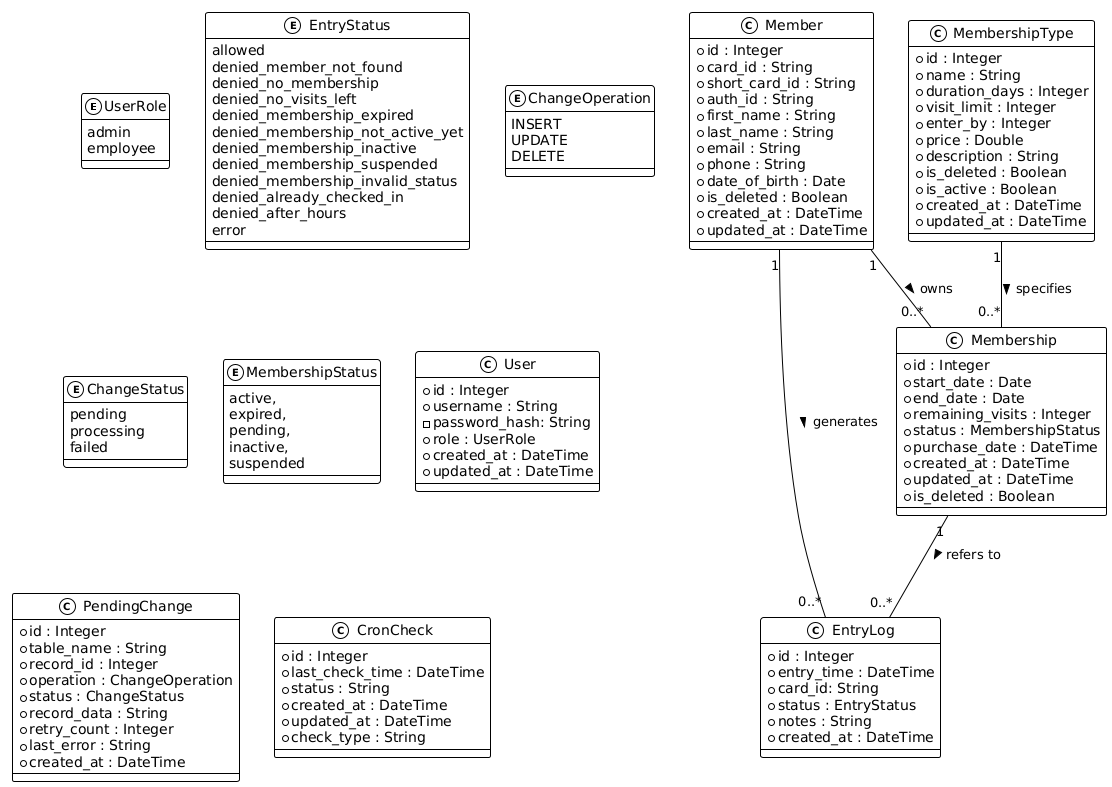

The diagram above was rendered by PlantUML. Its source (embedded in the PNG):
@startuml
!theme mono

' ===== ENUMERACIJE =====
enum UserRole {
    admin
    employee
}

enum EntryStatus {
         allowed
        denied_member_not_found
        denied_no_membership
        denied_no_visits_left
        denied_membership_expired
        denied_membership_not_active_yet
        denied_membership_inactive
        denied_membership_suspended
        denied_membership_invalid_status
        denied_already_checked_in
        denied_after_hours
        error
}


enum ChangeOperation {
    INSERT
    UPDATE
    DELETE
}

enum ChangeStatus {
    pending
    processing
    failed
}
enum MembershipStatus {
    active,
    expired,
    pending,
    inactive,
    suspended
}

' ===== KLASE =====
class User {
    + id : Integer
    + username : String
    - password_hash: String
    + role : UserRole
    + created_at : DateTime
    + updated_at : DateTime
}

class Member {
    + id : Integer
    + card_id : String
    + short_card_id : String
    + auth_id : String
    + first_name : String
    + last_name : String
    + email : String
    + phone : String
    + date_of_birth : Date
    + is_deleted : Boolean
    + created_at : DateTime
    + updated_at : DateTime
}

class MembershipType {
    + id : Integer
    + name : String
    + duration_days : Integer
    + visit_limit : Integer
    + enter_by : Integer
    + price : Double
    + description : String
    + is_deleted : Boolean
    + is_active : Boolean
    + created_at : DateTime
    + updated_at : DateTime
}

class Membership {
    + id : Integer
    + start_date : Date
    + end_date : Date
    + remaining_visits : Integer
    + status : MembershipStatus
    + purchase_date : DateTime
    + created_at : DateTime
    + updated_at : DateTime
    + is_deleted : Boolean
}

class EntryLog {
    + id : Integer
    + entry_time : DateTime
    + card_id: String
    + status : EntryStatus
    + notes : String
    + created_at : DateTime
}

class PendingChange {
    + id : Integer
    + table_name : String
    + record_id : Integer
    + operation : ChangeOperation
    + status : ChangeStatus
    + record_data : String
    + retry_count : Integer
    + last_error : String
    + created_at : DateTime
}

class CronCheck {
    + id : Integer
    + last_check_time : DateTime
    + status : String
    + created_at : DateTime
    + updated_at : DateTime
    + check_type : String
}

' ===== VEZE =====
Member "1" -- "0..*" Membership : owns >
MembershipType "1" -- "0..*" Membership : specifies >
Member "1" -- "0..*" EntryLog : generates >
Membership "1" -- "0..*" EntryLog : refers to >
@enduml